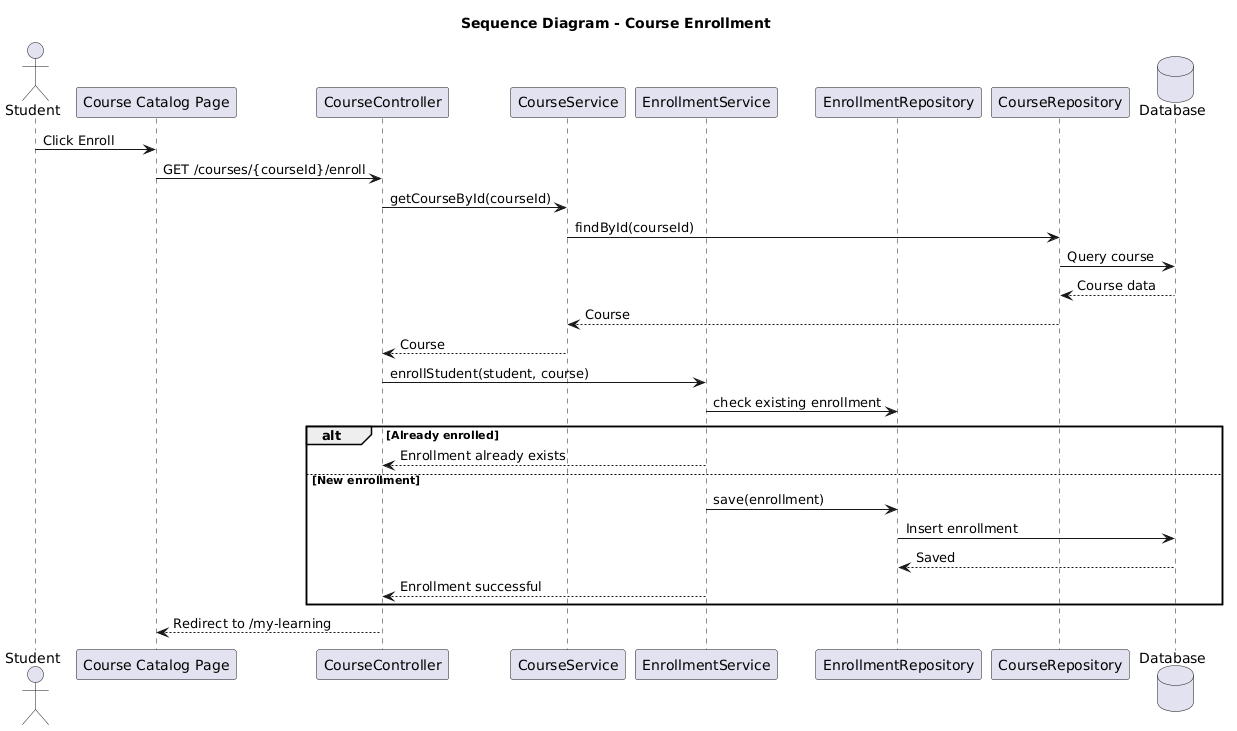

The diagram above was rendered by PlantUML. Its source (embedded in the PNG):
@startuml
title Sequence Diagram - Course Enrollment

actor Student
participant "Course Catalog Page" as UI
participant CourseController
participant CourseService
participant EnrollmentService
participant EnrollmentRepository
participant CourseRepository
database Database

Student -> UI: Click Enroll
UI -> CourseController: GET /courses/{courseId}/enroll
CourseController -> CourseService: getCourseById(courseId)
CourseService -> CourseRepository: findById(courseId)
CourseRepository -> Database: Query course
Database --> CourseRepository: Course data
CourseRepository --> CourseService: Course
CourseService --> CourseController: Course

CourseController -> EnrollmentService: enrollStudent(student, course)
EnrollmentService -> EnrollmentRepository: check existing enrollment

alt Already enrolled
    EnrollmentService --> CourseController: Enrollment already exists
else New enrollment
    EnrollmentService -> EnrollmentRepository: save(enrollment)
    EnrollmentRepository -> Database: Insert enrollment
    Database --> EnrollmentRepository: Saved
    EnrollmentService --> CourseController: Enrollment successful
end

CourseController --> UI: Redirect to /my-learning
@enduml